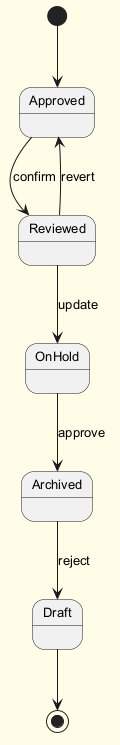

The diagram above was rendered by PlantUML. Its source (embedded in the PNG):
@startuml
skinparam backgroundColor #FFFDE7
skinparam classBackgroundColor #FFF9C4
skinparam classBorderColor #F57F17
skinparam defaultFontSize 13
[*] --> Approved
Approved --> Reviewed : confirm
Reviewed --> OnHold : update
OnHold --> Archived : approve
Archived --> Draft : reject
Reviewed --> Approved : revert
Draft --> [*]
@enduml